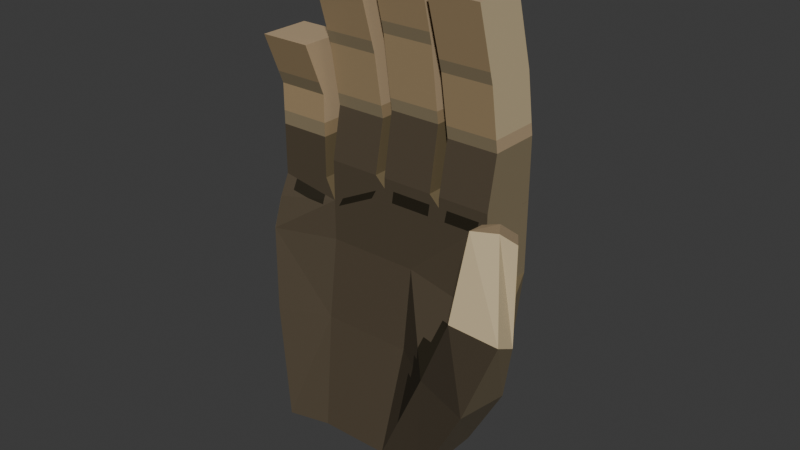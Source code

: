 # Source: Hand.blend  (saved by Blender 4.0.36; exported with 4.5.12 LTS)
import bpy
from mathutils import Matrix  # noqa: F401  (used for matrix-valued properties, if any)

bpy.ops.wm.read_factory_settings(use_empty=True)
scene = bpy.context.scene
scene.name = 'Scene'

# ---- collections
col_hand = bpy.data.collections.new('Hand'); scene.collection.children.link(col_hand)

# ---- images (referenced by path relative to the original .blend; pixels are not part of the script)
import os
ASSET_DIR = os.environ.get("B2B_ASSET_DIR", "")  # directory of the original .blend (textures are referenced by path, not embedded)
HERE = os.path.dirname(os.path.abspath(__file__))  # packed textures are extracted next to this script under _unpacked/

def load_image(name, relpath, width, height, colorspace="sRGB"):
    """Load a texture the original file referenced (path relative to the .blend, or extracted next to this script)."""
    p = next((c for c in (os.path.join(HERE, relpath), os.path.join(ASSET_DIR, relpath)) if relpath and os.path.exists(c)), "")
    if p:
        img = bpy.data.images.load(p, check_existing=True)
        img.name = name
    else:  # same state as the original file: an image datablock whose file is absent (Cycles renders it pink)
        img = bpy.data.images.new(name, width, height)
        img.source = "FILE"
        img.filepath = "//" + (relpath or name)
    img.colorspace_settings.name = colorspace
    return img
img_tex_hand_002 = load_image('tex_hand.002', '_unpacked/Tex_Hand.ff9e3330.png', 128, 128, 'sRGB')

# ---- materials (node trees are filled in below, after node groups)
mat_hand_002 = bpy.data.materials.new('hand.002')
mat_hand_002.use_transparent_shadow = False

# ---- material node trees
mat_hand_002.use_nodes = True; mat_hand_002.node_tree.nodes.clear()
_N = mat_hand_002.node_tree.nodes; _L = mat_hand_002.node_tree.links
n0 = _N.new('ShaderNodeBsdfPrincipled'); n0.name = 'Principled BSDF'; n0.location = (10, 300)
n0.distribution = 'GGX'
n0.subsurface_method = 'RANDOM_WALK_SKIN'
n0.inputs[3].default_value = 1.45
n0.inputs[27].default_value = (0.0, 0.0, 0.0, 1.0)
n0.inputs[28].default_value = 1.0
n1 = _N.new('ShaderNodeOutputMaterial'); n1.name = 'Material Output'; n1.location = (300, 300)
n2 = _N.new('ShaderNodeTexImage'); n2.name = 'Image Texture'; n2.location = (-280, 280)
n2.image = img_tex_hand_002
n2.interpolation = 'Closest'
_L.new(n0.outputs[0], n1.inputs[0])
_L.new(n2.outputs[0], n0.inputs[0])
n1.is_active_output = True

# ---- world
world_world = bpy.data.worlds.new('World'); scene.world = world_world
world_world.use_nodes = True; world_world.node_tree.nodes.clear()
_N = world_world.node_tree.nodes; _L = world_world.node_tree.links
n0 = _N.new('ShaderNodeOutputWorld'); n0.name = 'World Output'; n0.location = (300, 300)
n1 = _N.new('ShaderNodeBackground'); n1.name = 'Background'; n1.location = (10, 300)
n1.inputs[0].default_value = (0.05088, 0.05088, 0.05088, 1.0)
_L.new(n1.outputs[0], n0.inputs[0])
n0.is_active_output = True
world_world.color = (0.05088, 0.05088, 0.05088)
world_world.use_sun_shadow = False
world_world.sun_shadow_jitter_overblur = 0.0

# ---- meshes
me_cube_001 = bpy.data.meshes.new('Cube.001')
me_cube_001.from_pydata([(-0.25, 0.125, 0.0), (-0.3438, 0.1875, 0.6875), (-0.25, -0.125, 0.0), (-0.3438, -0.03125, 0.6875), (0.25, 0.125, 0.0), (0.375, 0.1875, 0.8125), (0.25, -0.125, 0.0), (0.375, 0.0, 0.8125), (0.09375, -0.09375, 0.0), (-0.03125, -0.09375, 0.0), (-0.125, -0.09375, 0.0), (-0.1562, 0.0, 0.7188), (0.03125, 0.0, 0.8125), (0.2188, 0.0, 0.8125), (-0.125, 0.1562, 0.0), (-0.03125, 0.1562, 0.0), (0.125, 0.1562, 0.0), (0.2188, 0.1875, 0.8125), (0.03125, 0.1875, 0.8125), (-0.1562, 0.1875, 0.7188), (-0.3438, 0.1875, 0.5625), (-0.3438, -0.0625, 0.5938), (0.375, -0.0625, 0.5938), (0.375, 0.1875, 0.5938), (0.1875, 0.1875, 0.5938), (-0.03125, 0.1875, 0.5938), (-0.1562, 0.1875, 0.5938), (-0.1562, 0.0, 0.5938), (-0.03125, 0.0, 0.5938), (0.125, 0.0, 0.5938), (0.03125, -0.0625, 1.5), (0.0, -0.0625, 1.406), (-0.1562, -0.0625, 1.406), (-0.1875, -0.0625, 1.188), (-0.1875, 0.09375, 1.188), (0.375, 0.09375, 1.406), (0.375, -0.0625, 1.406), (0.2188, -0.0625, 1.406), (-0.3438, -0.0625, 1.188), (-0.3438, 0.09375, 1.188), (-0.3438, 0.1875, 0.75), (-0.3438, 0.0, 0.75), (0.1875, 0.0, 0.8438), (0.2188, 0.0, 0.8438), (0.375, 0.0, 0.8438), (0.375, 0.1875, 0.8438), (-0.1875, 0.1875, 0.7812), (-0.1562, 0.1875, 0.8438), (-0.1875, 0.0, 0.7812), (-0.1562, 0.0, 0.8438), (0.0, 0.0, 0.8438), (0.03125, 0.0, 0.8438), (0.2188, 0.1875, 0.8438), (0.1875, 0.1875, 0.8438), (0.03125, 0.1875, 0.8438), (0.0, 0.1875, 0.8438), (0.1875, -0.0625, 1.5), (0.2188, 0.09375, 1.406), (0.1875, 0.09375, 1.5), (0.03125, 0.09375, 1.5), (0.0, 0.09375, 1.406), (-0.1562, 0.09375, 1.406), (0.375, 0.03125, 1.0), (0.375, 0.0, 1.188), (0.375, 0.1562, 1.188), (0.375, 0.1875, 1.0), (0.2188, 0.1875, 1.0), (0.2188, 0.1562, 1.188), (0.2188, 0.0, 1.188), (0.2188, 0.03125, 1.0), (0.03125, 0.0, 1.25), (0.03125, 0.03125, 1.031), (0.1875, 0.1875, 1.031), (0.1875, 0.1875, 1.25), (0.03125, 0.1875, 1.031), (0.03125, 0.1875, 1.25), (0.1875, 0.0, 1.25), (0.1875, 0.03125, 1.031), (-0.1562, 0.03125, 1.0), (-0.1562, 0.0, 1.188), (0.0, 0.0, 1.188), (0.0, 0.03125, 1.0), (-0.1562, 0.1875, 1.0), (-0.1562, 0.1875, 1.188), (0.0, 0.1875, 1.0), (0.0, 0.1875, 1.188), (-0.1875, 0.0, 1.031), (-0.1875, 0.0, 0.9062), (-0.1875, 0.1562, 1.031), (-0.1875, 0.1875, 0.9062), (-0.3438, 0.0, 0.9062), (-0.3438, 0.0, 1.031), (-0.3438, 0.1875, 0.9062), (-0.3438, 0.1562, 1.031), (0.4688, -0.2188, 0.375), (0.4688, -0.03125, 0.3438), (0.4375, 0.03125, 0.5625), (0.3125, -0.1875, 0.4062), (0.4688, -0.125, 0.6875), (0.5938, -0.25, 0.6562), (0.5938, -0.1875, 0.625), (0.5312, -0.09375, 0.6562), (0.4688, -0.2812, 0.6875), (0.4375, -0.1562, 0.6875), (0.5, -0.125, 0.9062), (0.5625, -0.2188, 0.9375), (0.5938, -0.1875, 0.9062), (0.5312, -0.09375, 0.875), (0.5, -0.25, 0.9375), (0.4688, -0.1562, 0.9062), (0.3125, 0.1562, 0.3125), (-0.3125, 0.1562, 0.3438), (-0.1562, 0.1875, 0.3438), (0.125, -0.03125, 0.3438), (-0.03125, 0.1875, 0.3438), (-0.03125, -0.03125, 0.3438), (-0.3125, -0.09375, 0.3438), (0.1562, 0.1875, 0.3438), (-0.1562, -0.03125, 0.3438)], [], [(20, 21, 3, 1), (29, 22, 7, 13), (22, 23, 5, 7), (26, 20, 1, 19), (8, 16, 4, 6), (88, 34, 33, 86), (2, 0, 14, 10), (10, 14, 15, 9), (9, 15, 16, 8), (23, 24, 17, 5), (24, 25, 18, 17), (25, 26, 19, 18), (21, 27, 11, 3), (27, 28, 12, 11), (28, 29, 13, 12), (9, 8, 113, 115), (10, 9, 115, 118), (2, 10, 118, 116), (15, 14, 112, 114), (16, 15, 114, 117), (4, 16, 117, 110), (14, 0, 111, 112), (23, 96, 95, 110), (22, 96, 23), (0, 2, 116, 111), (75, 59, 58, 73), (70, 30, 59, 75), (31, 60, 61, 32), (86, 33, 38, 91), (17, 53, 42, 13), (13, 43, 52, 17), (18, 55, 50, 12), (40, 1, 3, 41), (43, 13, 7, 44), (44, 7, 5, 45), (46, 19, 1, 40), (41, 3, 11, 48), (49, 11, 12, 50), (51, 12, 13, 42), (45, 5, 17, 52), (53, 17, 18, 54), (55, 18, 19, 47), (12, 51, 54, 18), (19, 46, 48, 11), (11, 49, 47, 19), (36, 35, 57, 37), (56, 58, 59, 30), (33, 34, 39, 38), (80, 31, 32, 79), (79, 32, 61, 83), (64, 35, 36, 63), (83, 61, 60, 85), (91, 38, 39, 93), (76, 56, 30, 70), (73, 58, 56, 76), (93, 39, 34, 88), (68, 37, 57, 67), (67, 57, 35, 64), (85, 60, 31, 80), (63, 36, 37, 68), (44, 62, 69, 43), (62, 63, 68, 69), (52, 66, 65, 45), (66, 67, 64, 65), (43, 69, 66, 52), (69, 68, 67, 66), (45, 65, 62, 44), (65, 64, 63, 62), (53, 72, 77, 42), (72, 73, 76, 77), (42, 77, 71, 51), (77, 76, 70, 71), (51, 71, 74, 54), (71, 70, 75, 74), (54, 74, 72, 53), (74, 75, 73, 72), (55, 84, 81, 50), (84, 85, 80, 81), (47, 82, 84, 55), (82, 83, 85, 84), (49, 78, 82, 47), (78, 79, 83, 82), (50, 81, 78, 49), (81, 80, 79, 78), (40, 92, 89, 46), (92, 93, 88, 89), (41, 90, 92, 40), (90, 91, 93, 92), (48, 87, 90, 41), (87, 86, 91, 90), (46, 89, 87, 48), (89, 88, 86, 87), (97, 102, 103, 22), (22, 103, 98), (4, 95, 94, 6), (6, 94, 97, 8), (8, 97, 113), (99, 105, 108, 102), (98, 104, 107, 101), (96, 101, 100, 95), (22, 98, 101, 96), (94, 99, 102, 97), (95, 100, 99, 94), (105, 106, 107, 104), (108, 105, 104, 109), (100, 106, 105, 99), (103, 109, 104, 98), (102, 108, 109, 103), (101, 107, 106, 100), (117, 24, 23, 110), (118, 27, 21, 116), (116, 21, 20, 111), (111, 20, 26, 112), (97, 22, 29, 113), (112, 26, 25, 114), (113, 29, 28, 115), (95, 4, 110), (114, 25, 24, 117), (115, 28, 27, 118)])
_uv = me_cube_001.uv_layers.new(name='UVMap')
_uv.uv.foreach_set('vector', [0.007812, 0.5078, 0.07031, 0.5156, 0.0625, 0.5469, 0.007812, 0.5469, 0.3203, 0.8047, 0.3828, 0.8047, 0.3828, 0.8516, 0.3359, 0.8516, 0.08594, 0.4609, 0.08594, 0.5156, 0.1328, 0.5156, 0.1328, 0.4609, 0.05469, 0.7969, 0.01562, 0.7891, 0.01562, 0.8281, 0.05469, 0.8438, 0.4141, 0.7812, 0.4688, 0.7891, 0.4609, 0.8203, 0.4062, 0.8203, 0.4844, 0.4375, 0.4844, 0.4688, 0.5234, 0.4688, 0.5234, 0.4375, 0.4062, 0.6953, 0.4609, 0.6953, 0.4688, 0.7266, 0.4141, 0.7422, 0.4141, 0.7422, 0.4688, 0.7266, 0.4688, 0.75, 0.4141, 0.75, 0.4141, 0.75, 0.4688, 0.75, 0.4688, 0.7891, 0.4141, 0.7812, 0.1953, 0.7969, 0.1484, 0.7969, 0.1484, 0.8438, 0.1953, 0.8438, 0.1484, 0.7969, 0.09375, 0.7969, 0.1016, 0.8438, 0.1484, 0.8438, 0.09375, 0.7969, 0.05469, 0.7969, 0.05469, 0.8438, 0.1016, 0.8438, 0.2031, 0.8047, 0.2656, 0.8047, 0.2422, 0.8516, 0.2031, 0.8359, 0.2656, 0.8047, 0.2812, 0.8047, 0.2891, 0.8516, 0.2422, 0.8516, 0.2812, 0.8047, 0.3203, 0.8047, 0.3359, 0.8516, 0.2891, 0.8516, 0.2812, 0.6719, 0.3125, 0.6719, 0.317, 0.7491, 0.2812, 0.7489, 0.2734, 0.6719, 0.2812, 0.6719, 0.2812, 0.7489, 0.2689, 0.7489, 0.2266, 0.6719, 0.2734, 0.6719, 0.2689, 0.7489, 0.2124, 0.7522, 0.09375, 0.6641, 0.07031, 0.6641, 0.06139, 0.7399, 0.09375, 0.7387, 0.1328, 0.6641, 0.09375, 0.6641, 0.09375, 0.7387, 0.1414, 0.7367, 0.1641, 0.6641, 0.1328, 0.6641, 0.1414, 0.7367, 0.1806, 0.7345, 0.07031, 0.6641, 0.03906, 0.6641, 0.02469, 0.7407, 0.06139, 0.7399, 0.08594, 0.4453, 0.1328, 0.4375, 0.1484, 0.3672, 0.09327, 0.3757, 0.2033, 0.6492, 0.1877, 0.6413, 0.1408, 0.657, 0.02344, 0.3828, 0.07812, 0.3828, 0.0734, 0.4632, 0.01385, 0.4595, 0.1094, 0.9375, 0.1094, 0.9922, 0.1406, 0.9922, 0.1406, 0.9375, 0.5078, 0.9297, 0.5078, 0.9844, 0.4766, 0.9844, 0.4688, 0.9297, 0.5859, 0.9531, 0.5859, 0.9844, 0.6172, 0.9844, 0.6172, 0.9531, 0.2031, 0.9375, 0.1953, 0.9062, 0.2344, 0.9062, 0.2344, 0.9375, 0.3906, 0.7734, 0.3984, 0.7734, 0.3984, 0.7188, 0.3906, 0.7188, 0.3906, 0.7188, 0.3828, 0.7188, 0.3828, 0.7734, 0.3906, 0.7734, 0.3516, 0.7734, 0.3672, 0.7734, 0.3672, 0.7188, 0.3516, 0.7188, 0.4531, 0.9531, 0.4531, 0.9688, 0.3984, 0.9688, 0.4062, 0.9531, 0.3438, 0.8594, 0.3359, 0.8516, 0.3828, 0.8516, 0.375, 0.8594, 0.125, 0.5391, 0.1328, 0.5312, 0.07812, 0.5312, 0.07812, 0.5391, 0.04688, 0.8516, 0.05469, 0.8438, 0.01562, 0.8281, 0.01562, 0.8438, 0.2031, 0.8516, 0.2031, 0.8359, 0.2422, 0.8516, 0.2344, 0.8594, 0.25, 0.8594, 0.2422, 0.8516, 0.2891, 0.8516, 0.2812, 0.8594, 0.2969, 0.8594, 0.2891, 0.8516, 0.3359, 0.8516, 0.3281, 0.8594, 0.1875, 0.8516, 0.1953, 0.8438, 0.1484, 0.8438, 0.1562, 0.8516, 0.1406, 0.8516, 0.1484, 0.8438, 0.1016, 0.8438, 0.1094, 0.8516, 0.09375, 0.8516, 0.1016, 0.8438, 0.05469, 0.8438, 0.0625, 0.8516, 0.3516, 0.7188, 0.3438, 0.7188, 0.3438, 0.7734, 0.3516, 0.7734, 0.5391, 0.5, 0.5391, 0.4922, 0.4766, 0.4922, 0.4766, 0.5, 0.375, 0.7188, 0.3672, 0.7188, 0.3672, 0.7734, 0.375, 0.7734, 0.5312, 0.875, 0.5312, 0.9062, 0.5625, 0.9062, 0.5625, 0.875, 0.5312, 0.875, 0.5625, 0.875, 0.5625, 0.8438, 0.5312, 0.8438, 0.5391, 0.9453, 0.5391, 0.9766, 0.5703, 0.9766, 0.5703, 0.9453, 0.2812, 0.9297, 0.2812, 0.9766, 0.25, 0.9766, 0.25, 0.9297, 0.5312, 0.7656, 0.5469, 0.8125, 0.5078, 0.8047, 0.4922, 0.7656, 0.07812, 0.6094, 0.09375, 0.6562, 0.125, 0.6562, 0.1172, 0.6094, 0.0625, 0.9219, 0.0625, 0.9688, 0.09375, 0.9688, 0.09375, 0.9219, 0.4062, 0.8672, 0.3984, 0.8984, 0.4297, 0.8984, 0.4453, 0.8672, 0.3281, 0.9453, 0.3281, 1.0, 0.2969, 1.0, 0.2969, 0.9453, 0.4609, 0.4531, 0.4375, 0.3984, 0.4062, 0.3984, 0.4141, 0.4531, 0.04688, 0.9297, 0.04688, 0.8984, 0.01562, 0.8984, 0.01562, 0.9297, 0.4297, 0.6016, 0.4219, 0.5547, 0.4531, 0.5547, 0.4688, 0.6016, 0.1562, 0.9219, 0.1562, 0.9688, 0.1875, 0.9688, 0.1875, 0.9219, 0.5391, 0.6016, 0.5234, 0.5469, 0.4841, 0.5533, 0.4922, 0.6016, 0.375, 0.9297, 0.375, 0.9766, 0.3438, 0.9766, 0.3438, 0.9297, 0.375, 0.8594, 0.375, 0.8906, 0.3438, 0.8906, 0.3438, 0.8594, 0.375, 0.8906, 0.375, 0.9297, 0.3438, 0.9297, 0.3438, 0.8906, 0.1562, 0.8516, 0.1562, 0.8828, 0.1875, 0.8828, 0.1875, 0.8516, 0.1562, 0.8828, 0.1562, 0.9219, 0.1875, 0.9219, 0.1875, 0.8828, 0.4297, 0.6719, 0.4375, 0.6406, 0.4766, 0.6406, 0.4766, 0.6719, 0.4375, 0.6406, 0.4297, 0.6016, 0.4688, 0.6016, 0.4766, 0.6406, 0.07812, 0.5391, 0.07812, 0.5703, 0.1172, 0.5703, 0.125, 0.5391, 0.07812, 0.5703, 0.07812, 0.6094, 0.1172, 0.6094, 0.1172, 0.5703, 0.4609, 0.5391, 0.4609, 0.5, 0.4219, 0.5, 0.4141, 0.5391, 0.4609, 0.5, 0.4609, 0.4531, 0.4141, 0.4531, 0.4219, 0.5, 0.3281, 0.8594, 0.3281, 0.8984, 0.2969, 0.8984, 0.2969, 0.8594, 0.3281, 0.8984, 0.3281, 0.9453, 0.2969, 0.9453, 0.2969, 0.8984, 0.5078, 0.8438, 0.5, 0.8828, 0.4609, 0.8828, 0.4609, 0.8438, 0.5, 0.8828, 0.5078, 0.9297, 0.4688, 0.9297, 0.4609, 0.8828, 0.1094, 0.8516, 0.1094, 0.8906, 0.1406, 0.8906, 0.1406, 0.8516, 0.1094, 0.8906, 0.1094, 0.9375, 0.1406, 0.9375, 0.1406, 0.8906, 0.5391, 0.6719, 0.5391, 0.6406, 0.5, 0.6406, 0.4922, 0.6719, 0.5391, 0.6406, 0.5391, 0.6016, 0.4922, 0.6016, 0.5, 0.6406, 0.0625, 0.8516, 0.0625, 0.8828, 0.09375, 0.8828, 0.09375, 0.8516, 0.0625, 0.8828, 0.0625, 0.9219, 0.09375, 0.9219, 0.09375, 0.8828, 0.5312, 0.6953, 0.5234, 0.7266, 0.4844, 0.7266, 0.4844, 0.6953, 0.5234, 0.7266, 0.5312, 0.7656, 0.4922, 0.7656, 0.4844, 0.7266, 0.2812, 0.8594, 0.2812, 0.8906, 0.25, 0.8906, 0.25, 0.8594, 0.2812, 0.8906, 0.2812, 0.9297, 0.25, 0.9297, 0.25, 0.8906, 0.01562, 0.8438, 0.01562, 0.875, 0.04688, 0.875, 0.04688, 0.8516, 0.01562, 0.875, 0.01562, 0.8984, 0.04688, 0.8984, 0.04688, 0.875, 0.4062, 0.9531, 0.4062, 0.9219, 0.4531, 0.9219, 0.4531, 0.9531, 0.4062, 0.9219, 0.4062, 0.8984, 0.4453, 0.8984, 0.4531, 0.9219, 0.2344, 0.8594, 0.2344, 0.8828, 0.2031, 0.8828, 0.2031, 0.8516, 0.2344, 0.8828, 0.2344, 0.9062, 0.2031, 0.9062, 0.2031, 0.8828, 0.4766, 0.3906, 0.4766, 0.4141, 0.5234, 0.4141, 0.5234, 0.3906, 0.4766, 0.4141, 0.4922, 0.4375, 0.5312, 0.4375, 0.5234, 0.4141, 0.3828, 0.6094, 0.3828, 0.6953, 0.3516, 0.6953, 0.3359, 0.6719, 0.1641, 0.6094, 0.1562, 0.625, 0.1641, 0.6328, 0.1641, 0.3359, 0.2031, 0.4219, 0.25, 0.4375, 0.2266, 0.3359, 0.3438, 0.5234, 0.3672, 0.6172, 0.3438, 0.6172, 0.2969, 0.5234, 0.2734, 0.5312, 0.3281, 0.6094, 0.2734, 0.6084, 0.3828, 0.5625, 0.3828, 0.5938, 0.3672, 0.5859, 0.3672, 0.5625, 0.2891, 0.3984, 0.2891, 0.4297, 0.2812, 0.4219, 0.2656, 0.3984, 0.1562, 0.5547, 0.1797, 0.5859, 0.2109, 0.5781, 0.1797, 0.4922, 0.1641, 0.6094, 0.1641, 0.6328, 0.1875, 0.625, 0.1875, 0.5938, 0.3125, 0.5156, 0.2734, 0.4453, 0.2891, 0.4453, 0.3359, 0.5156, 0.2031, 0.4219, 0.2266, 0.5078, 0.25, 0.5156, 0.25, 0.4375, 0.3594, 0.4922, 0.375, 0.4922, 0.375, 0.4609, 0.3594, 0.4609, 0.3438, 0.4922, 0.3594, 0.4922, 0.3594, 0.4609, 0.3516, 0.4609, 0.2266, 0.5547, 0.2344, 0.6016, 0.2422, 0.6094, 0.25, 0.5703, 0.3125, 0.4375, 0.3125, 0.4062, 0.3047, 0.4062, 0.3047, 0.4297, 0.1875, 0.4297, 0.1875, 0.4609, 0.1562, 0.4609, 0.1562, 0.4297, 0.2344, 0.6172, 0.2344, 0.6562, 0.2656, 0.6641, 0.2656, 0.6016, 0.1414, 0.7367, 0.1484, 0.7969, 0.1953, 0.7969, 0.1806, 0.7345, 0.2689, 0.7489, 0.2656, 0.8047, 0.2031, 0.8047, 0.2124, 0.7522, 0.0734, 0.4632, 0.07031, 0.5156, 0.007812, 0.5078, 0.01385, 0.4595, 0.02469, 0.7407, 0.01562, 0.7891, 0.05469, 0.7969, 0.06139, 0.7399, 0.3281, 0.6094, 0.3359, 0.6641, 0.2734, 0.6641, 0.2734, 0.6084, 0.06139, 0.7399, 0.05469, 0.7969, 0.09375, 0.7969, 0.09375, 0.7387, 0.317, 0.7491, 0.3203, 0.8047, 0.2812, 0.8047, 0.2812, 0.7489, 0.1484, 0.3672, 0.1016, 0.2969, 0.09327, 0.3757, 0.09375, 0.7387, 0.09375, 0.7969, 0.1484, 0.7969, 0.1414, 0.7367, 0.2812, 0.7489, 0.2812, 0.8047, 0.2656, 0.8047, 0.2689, 0.7489])
me_cube_001.materials.append(mat_hand_002)
me_cube_001.update()

# ---- objects
ob_hand_001 = bpy.data.objects.new('Hand.001', me_cube_001)

# ---- transforms, parenting, visibility, modifiers, constraints
ob_hand_001.location = (0.0, 0.0, 0.0)

# ---- collection membership
col_hand.objects.link(ob_hand_001)

# ---- scene / render settings (as saved in the file)
scene.frame_start = 1; scene.frame_end = 250; scene.frame_set(7)
scene.render.engine = 'BLENDER_EEVEE_NEXT'
scene.cycles.sampling_pattern = 'TABULATED_SOBOL'
bpy.context.view_layer.update()

# ---- added for rendering (the .blend has no active camera and no usable light): camera, sun
cam_auto = bpy.data.cameras.new('AutoCamera')
cam_auto.lens = 50.0
cam_auto.sensor_width = 36.0
cam_auto.clip_end = 1000.0
ob_auto_camera = bpy.data.objects.new('AutoCamera', cam_auto)
scene.collection.objects.link(ob_auto_camera)
ob_auto_camera.location = (1.81809, -2.07859, 2.10447)
ob_auto_camera.rotation_euler = (1.09748, -7.21219e-08, 0.694738)
scene.camera = ob_auto_camera
light_auto_sun = bpy.data.lights.new('AutoSun', 'SUN')
light_auto_sun.energy = 3.0
light_auto_sun.angle = 0.0523599
ob_auto_sun = bpy.data.objects.new('AutoSun', light_auto_sun)
scene.collection.objects.link(ob_auto_sun)
ob_auto_sun.rotation_euler = (0.872665, 0.174533, 0.523599)
bpy.context.view_layer.update()
